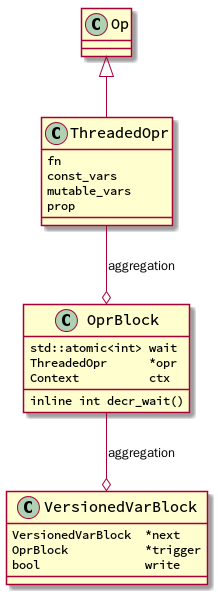

The diagram above was rendered by PlantUML. Its source (embedded in the PNG):
@startuml
skinparam classFontName Source Code Pro
skinparam classFontSize 15
skinparam classAttributeFontName Source Code Pro
skinparam classAttributeFontSize 12

Op <|-- ThreadedOpr
ThreadedOpr --o OprBlock          : aggregation
OprBlock  --o VersionedVarBlock   : aggregation

ThreadedOpr : fn
ThreadedOpr : const_vars
ThreadedOpr : mutable_vars
ThreadedOpr : prop

OprBlock : std::atomic<int> wait
OprBlock : ThreadedOpr      *opr
OprBlock : Context          ctx

OprBlock : inline int decr_wait()

VersionedVarBlock : VersionedVarBlock  *next
VersionedVarBlock : OprBlock           *trigger
VersionedVarBlock : bool               write
@enduml